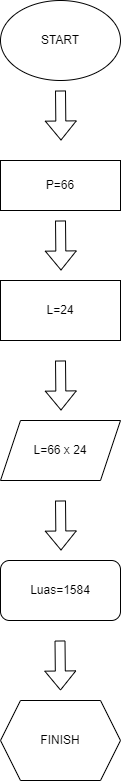

The diagram above was exported from draw.io. Its source (the exported page's mxGraphModel, read from the mxfile embedded in the PNG):
<mxGraphModel dx="880" dy="1534" grid="1" gridSize="10" guides="1" tooltips="1" connect="1" arrows="1" fold="1" page="1" pageScale="1" pageWidth="850" pageHeight="1100" math="0" shadow="0">
  <root>
    <mxCell id="0" />
    <mxCell id="1" parent="0" />
    <mxCell id="WbvYFSfZYMOLcYCuxsqy-1" value="START" style="ellipse;whiteSpace=wrap;html=1;" parent="1" vertex="1">
      <mxGeometry x="360" y="-1080" width="120" height="80" as="geometry" />
    </mxCell>
    <mxCell id="WbvYFSfZYMOLcYCuxsqy-3" value="P=66" style="rounded=0;whiteSpace=wrap;html=1;" parent="1" vertex="1">
      <mxGeometry x="360" y="-920" width="120" height="50" as="geometry" />
    </mxCell>
    <mxCell id="WbvYFSfZYMOLcYCuxsqy-4" value="" style="shape=flexArrow;endArrow=classic;html=1;rounded=0;" parent="1" edge="1">
      <mxGeometry width="50" height="50" relative="1" as="geometry">
        <mxPoint x="420" y="-860" as="sourcePoint" />
        <mxPoint x="420.5" y="-810" as="targetPoint" />
        <Array as="points" />
      </mxGeometry>
    </mxCell>
    <mxCell id="WbvYFSfZYMOLcYCuxsqy-7" value="" style="shape=flexArrow;endArrow=classic;html=1;rounded=0;" parent="1" edge="1">
      <mxGeometry width="50" height="50" relative="1" as="geometry">
        <mxPoint x="420" y="-990" as="sourcePoint" />
        <mxPoint x="420.5" y="-940" as="targetPoint" />
        <Array as="points" />
      </mxGeometry>
    </mxCell>
    <mxCell id="WbvYFSfZYMOLcYCuxsqy-8" value="L=24" style="rounded=0;whiteSpace=wrap;html=1;" parent="1" vertex="1">
      <mxGeometry x="360" y="-800" width="120" height="60" as="geometry" />
    </mxCell>
    <mxCell id="WbvYFSfZYMOLcYCuxsqy-9" value="L=66 x 24" style="shape=parallelogram;perimeter=parallelogramPerimeter;whiteSpace=wrap;html=1;fixedSize=1;" parent="1" vertex="1">
      <mxGeometry x="360" y="-660" width="120" height="60" as="geometry" />
    </mxCell>
    <mxCell id="WbvYFSfZYMOLcYCuxsqy-10" value="" style="shape=flexArrow;endArrow=classic;html=1;rounded=0;" parent="1" edge="1">
      <mxGeometry width="50" height="50" relative="1" as="geometry">
        <mxPoint x="420" y="-720" as="sourcePoint" />
        <mxPoint x="420.5" y="-670" as="targetPoint" />
        <Array as="points" />
      </mxGeometry>
    </mxCell>
    <mxCell id="WbvYFSfZYMOLcYCuxsqy-11" value="" style="shape=flexArrow;endArrow=classic;html=1;rounded=0;" parent="1" edge="1">
      <mxGeometry width="50" height="50" relative="1" as="geometry">
        <mxPoint x="420" y="-580" as="sourcePoint" />
        <mxPoint x="420.5" y="-530" as="targetPoint" />
        <Array as="points" />
      </mxGeometry>
    </mxCell>
    <mxCell id="WbvYFSfZYMOLcYCuxsqy-12" value="Luas=1584" style="rounded=1;whiteSpace=wrap;html=1;" parent="1" vertex="1">
      <mxGeometry x="360" y="-520" width="120" height="60" as="geometry" />
    </mxCell>
    <mxCell id="WbvYFSfZYMOLcYCuxsqy-13" value="FINISH" style="shape=hexagon;perimeter=hexagonPerimeter2;whiteSpace=wrap;html=1;fixedSize=1;" parent="1" vertex="1">
      <mxGeometry x="360" y="-380" width="120" height="80" as="geometry" />
    </mxCell>
    <mxCell id="WbvYFSfZYMOLcYCuxsqy-14" value="" style="shape=flexArrow;endArrow=classic;html=1;rounded=0;" parent="1" edge="1">
      <mxGeometry width="50" height="50" relative="1" as="geometry">
        <mxPoint x="419.5" y="-440" as="sourcePoint" />
        <mxPoint x="420" y="-390" as="targetPoint" />
        <Array as="points" />
      </mxGeometry>
    </mxCell>
  </root>
</mxGraphModel>